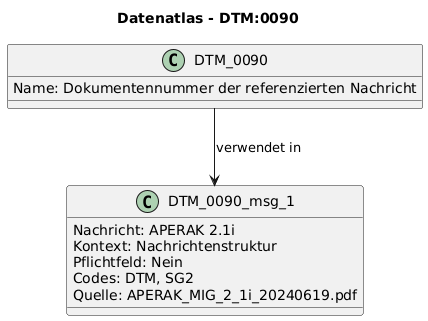

The diagram above was rendered by PlantUML. Its source (embedded in the PNG):
@startuml
title Datenatlas - DTM:0090
class DTM_0090 {
  Name: Dokumentennummer der referenzierten Nachricht
}
class DTM_0090_msg_1 {
  Nachricht: APERAK 2.1i
  Kontext: Nachrichtenstruktur
  Pflichtfeld: Nein
  Codes: DTM, SG2
  Quelle: APERAK_MIG_2_1i_20240619.pdf
}
DTM_0090 --> DTM_0090_msg_1 : verwendet in
@enduml